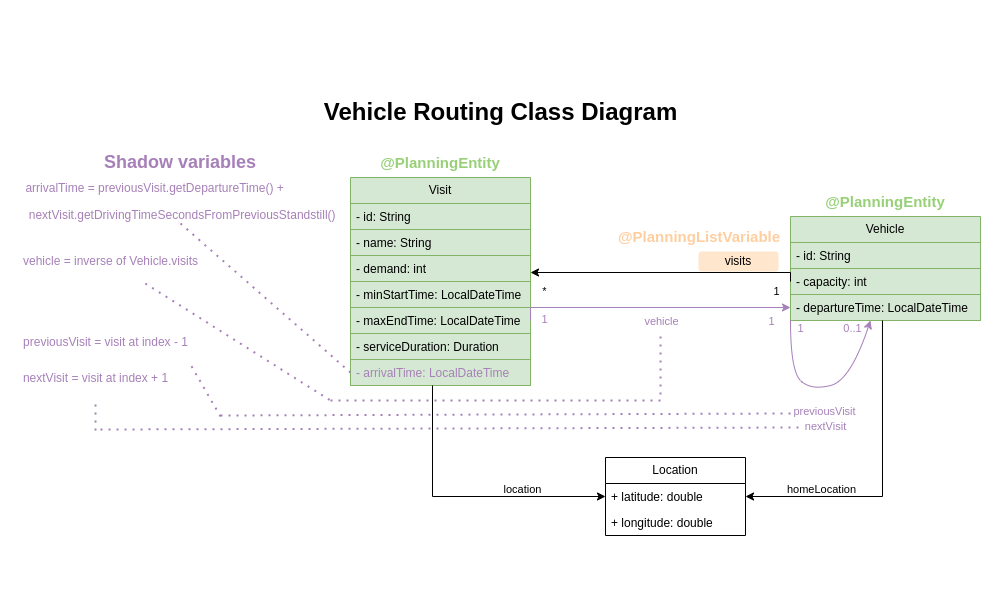

The diagram above was exported from draw.io. Its source (the exported page's mxGraphModel, read from the mxfile embedded in the PNG):
<mxGraphModel dx="1186" dy="719" grid="1" gridSize="10" guides="1" tooltips="1" connect="1" arrows="1" fold="1" page="1" pageScale="1" pageWidth="1000" pageHeight="600" math="0" shadow="0">
  <root>
    <mxCell id="Fx3l6MH2oSfLzziiah4i-0" />
    <mxCell id="Fx3l6MH2oSfLzziiah4i-1" parent="Fx3l6MH2oSfLzziiah4i-0" />
    <mxCell id="Fx3l6MH2oSfLzziiah4i-2" value="Visit" style="swimlane;fontStyle=0;childLayout=stackLayout;horizontal=1;startSize=26;fillColor=#d5e8d4;horizontalStack=0;resizeParent=1;resizeParentMax=0;resizeLast=0;collapsible=1;marginBottom=0;whiteSpace=wrap;html=1;strokeColor=#82b366;" vertex="1" parent="Fx3l6MH2oSfLzziiah4i-1">
      <mxGeometry x="350" y="177" width="180" height="208" as="geometry">
        <mxRectangle x="140" y="340" width="60" height="30" as="alternateBounds" />
      </mxGeometry>
    </mxCell>
    <mxCell id="Fx3l6MH2oSfLzziiah4i-3" value="- id: String" style="text;strokeColor=#82b366;fillColor=#d5e8d4;align=left;verticalAlign=top;spacingLeft=4;spacingRight=4;overflow=hidden;rotatable=0;points=[[0,0.5],[1,0.5]];portConstraint=eastwest;whiteSpace=wrap;html=1;" vertex="1" parent="Fx3l6MH2oSfLzziiah4i-2">
      <mxGeometry y="26" width="180" height="26" as="geometry" />
    </mxCell>
    <mxCell id="Fx3l6MH2oSfLzziiah4i-4" value="- name: String" style="text;strokeColor=#82b366;fillColor=#d5e8d4;align=left;verticalAlign=top;spacingLeft=4;spacingRight=4;overflow=hidden;rotatable=0;points=[[0,0.5],[1,0.5]];portConstraint=eastwest;whiteSpace=wrap;html=1;" vertex="1" parent="Fx3l6MH2oSfLzziiah4i-2">
      <mxGeometry y="52" width="180" height="26" as="geometry" />
    </mxCell>
    <mxCell id="Fx3l6MH2oSfLzziiah4i-5" value="- demand: int&lt;br&gt;" style="text;strokeColor=#82b366;fillColor=#d5e8d4;align=left;verticalAlign=top;spacingLeft=4;spacingRight=4;overflow=hidden;rotatable=0;points=[[0,0.5],[1,0.5]];portConstraint=eastwest;whiteSpace=wrap;html=1;" vertex="1" parent="Fx3l6MH2oSfLzziiah4i-2">
      <mxGeometry y="78" width="180" height="26" as="geometry" />
    </mxCell>
    <mxCell id="Fx3l6MH2oSfLzziiah4i-6" value="- minStartTime: LocalDateTime" style="text;strokeColor=#82b366;fillColor=#d5e8d4;align=left;verticalAlign=top;spacingLeft=4;spacingRight=4;overflow=hidden;rotatable=0;points=[[0,0.5],[1,0.5]];portConstraint=eastwest;whiteSpace=wrap;html=1;" vertex="1" parent="Fx3l6MH2oSfLzziiah4i-2">
      <mxGeometry y="104" width="180" height="26" as="geometry" />
    </mxCell>
    <mxCell id="Fx3l6MH2oSfLzziiah4i-7" value="- maxEndTime: LocalDateTime" style="text;strokeColor=#82b366;fillColor=#d5e8d4;align=left;verticalAlign=top;spacingLeft=4;spacingRight=4;overflow=hidden;rotatable=0;points=[[0,0.5],[1,0.5]];portConstraint=eastwest;whiteSpace=wrap;html=1;" vertex="1" parent="Fx3l6MH2oSfLzziiah4i-2">
      <mxGeometry y="130" width="180" height="26" as="geometry" />
    </mxCell>
    <mxCell id="Fx3l6MH2oSfLzziiah4i-8" value="- serviceDuration:&amp;nbsp;Duration" style="text;strokeColor=#82b366;fillColor=#d5e8d4;align=left;verticalAlign=top;spacingLeft=4;spacingRight=4;overflow=hidden;rotatable=0;points=[[0,0.5],[1,0.5]];portConstraint=eastwest;whiteSpace=wrap;html=1;" vertex="1" parent="Fx3l6MH2oSfLzziiah4i-2">
      <mxGeometry y="156" width="180" height="26" as="geometry" />
    </mxCell>
    <mxCell id="Fx3l6MH2oSfLzziiah4i-9" value="&lt;font color=&quot;#a680b8&quot;&gt;-&amp;nbsp;arrivalTime&lt;span style=&quot;background-color: initial;&quot;&gt;:&amp;nbsp;&lt;/span&gt;LocalDateTime&lt;/font&gt;" style="text;strokeColor=#82b366;fillColor=#d5e8d4;align=left;verticalAlign=top;spacingLeft=4;spacingRight=4;overflow=hidden;rotatable=0;points=[[0,0.5],[1,0.5]];portConstraint=eastwest;whiteSpace=wrap;html=1;" vertex="1" parent="Fx3l6MH2oSfLzziiah4i-2">
      <mxGeometry y="182" width="180" height="26" as="geometry" />
    </mxCell>
    <mxCell id="Fx3l6MH2oSfLzziiah4i-10" value="Location" style="swimlane;fontStyle=0;childLayout=stackLayout;horizontal=1;startSize=26;fillColor=none;horizontalStack=0;resizeParent=1;resizeParentMax=0;resizeLast=0;collapsible=1;marginBottom=0;whiteSpace=wrap;html=1;" vertex="1" parent="Fx3l6MH2oSfLzziiah4i-1">
      <mxGeometry x="605" y="457" width="140" height="78" as="geometry" />
    </mxCell>
    <mxCell id="Fx3l6MH2oSfLzziiah4i-11" value="+&amp;nbsp;latitude&lt;span style=&quot;background-color: initial;&quot;&gt;: double&lt;/span&gt;" style="text;strokeColor=none;fillColor=none;align=left;verticalAlign=top;spacingLeft=4;spacingRight=4;overflow=hidden;rotatable=0;points=[[0,0.5],[1,0.5]];portConstraint=eastwest;whiteSpace=wrap;html=1;" vertex="1" parent="Fx3l6MH2oSfLzziiah4i-10">
      <mxGeometry y="26" width="140" height="26" as="geometry" />
    </mxCell>
    <mxCell id="Fx3l6MH2oSfLzziiah4i-12" value="+&amp;nbsp;longitude&lt;span style=&quot;background-color: initial;&quot;&gt;: double&lt;/span&gt;" style="text;strokeColor=none;fillColor=none;align=left;verticalAlign=top;spacingLeft=4;spacingRight=4;overflow=hidden;rotatable=0;points=[[0,0.5],[1,0.5]];portConstraint=eastwest;whiteSpace=wrap;html=1;" vertex="1" parent="Fx3l6MH2oSfLzziiah4i-10">
      <mxGeometry y="52" width="140" height="26" as="geometry" />
    </mxCell>
    <mxCell id="Fx3l6MH2oSfLzziiah4i-13" value="Vehicle" style="swimlane;fontStyle=0;childLayout=stackLayout;horizontal=1;startSize=26;fillColor=#d5e8d4;horizontalStack=0;resizeParent=1;resizeParentMax=0;resizeLast=0;collapsible=1;marginBottom=0;whiteSpace=wrap;html=1;strokeColor=#82b366;" vertex="1" parent="Fx3l6MH2oSfLzziiah4i-1">
      <mxGeometry x="790" y="216" width="190" height="104" as="geometry" />
    </mxCell>
    <mxCell id="Fx3l6MH2oSfLzziiah4i-14" value="- id: String" style="text;strokeColor=#82b366;fillColor=#d5e8d4;align=left;verticalAlign=top;spacingLeft=4;spacingRight=4;overflow=hidden;rotatable=0;points=[[0,0.5],[1,0.5]];portConstraint=eastwest;whiteSpace=wrap;html=1;" vertex="1" parent="Fx3l6MH2oSfLzziiah4i-13">
      <mxGeometry y="26" width="190" height="26" as="geometry" />
    </mxCell>
    <mxCell id="Fx3l6MH2oSfLzziiah4i-15" value="- capacity: int" style="text;strokeColor=#82b366;fillColor=#d5e8d4;align=left;verticalAlign=top;spacingLeft=4;spacingRight=4;overflow=hidden;rotatable=0;points=[[0,0.5],[1,0.5]];portConstraint=eastwest;whiteSpace=wrap;html=1;" vertex="1" parent="Fx3l6MH2oSfLzziiah4i-13">
      <mxGeometry y="52" width="190" height="26" as="geometry" />
    </mxCell>
    <mxCell id="Fx3l6MH2oSfLzziiah4i-16" value="- departureTime: LocalDateTime" style="text;strokeColor=#82b366;fillColor=#d5e8d4;align=left;verticalAlign=top;spacingLeft=4;spacingRight=4;overflow=hidden;rotatable=0;points=[[0,0.5],[1,0.5]];portConstraint=eastwest;whiteSpace=wrap;html=1;" vertex="1" parent="Fx3l6MH2oSfLzziiah4i-13">
      <mxGeometry y="78" width="190" height="26" as="geometry" />
    </mxCell>
    <mxCell id="Fx3l6MH2oSfLzziiah4i-17" value="" style="curved=1;endArrow=classic;html=1;rounded=0;exitX=0;exitY=1;exitDx=0;exitDy=0;entryX=0.421;entryY=1;entryDx=0;entryDy=0;entryPerimeter=0;strokeColor=#A680B8;" edge="1" parent="Fx3l6MH2oSfLzziiah4i-13" source="Fx3l6MH2oSfLzziiah4i-13" target="Fx3l6MH2oSfLzziiah4i-16">
      <mxGeometry width="50" height="50" relative="1" as="geometry">
        <mxPoint x="1.540000000000191" y="122.04000000000002" as="sourcePoint" />
        <mxPoint x="68" y="107" as="targetPoint" />
        <Array as="points">
          <mxPoint y="154" />
          <mxPoint x="20" y="174" />
          <mxPoint x="60" y="164" />
        </Array>
      </mxGeometry>
    </mxCell>
    <mxCell id="Fx3l6MH2oSfLzziiah4i-18" style="edgeStyle=orthogonalEdgeStyle;rounded=0;orthogonalLoop=1;jettySize=auto;html=1;exitX=0;exitY=0.5;exitDx=0;exitDy=0;" edge="1" parent="Fx3l6MH2oSfLzziiah4i-1" source="Fx3l6MH2oSfLzziiah4i-15">
      <mxGeometry relative="1" as="geometry">
        <mxPoint x="730" y="268" as="sourcePoint" />
        <mxPoint x="530" y="272" as="targetPoint" />
        <Array as="points">
          <mxPoint x="790" y="272" />
        </Array>
      </mxGeometry>
    </mxCell>
    <mxCell id="Fx3l6MH2oSfLzziiah4i-19" value="*" style="edgeLabel;html=1;align=center;verticalAlign=middle;resizable=0;points=[];" vertex="1" connectable="0" parent="Fx3l6MH2oSfLzziiah4i-18">
      <mxGeometry x="0.7918" y="1" relative="1" as="geometry">
        <mxPoint x="-15" y="17" as="offset" />
      </mxGeometry>
    </mxCell>
    <mxCell id="Fx3l6MH2oSfLzziiah4i-20" value="1" style="edgeLabel;html=1;align=center;verticalAlign=middle;resizable=0;points=[];" vertex="1" connectable="0" parent="Fx3l6MH2oSfLzziiah4i-18">
      <mxGeometry x="-0.5093" y="-2" relative="1" as="geometry">
        <mxPoint x="42" y="20" as="offset" />
      </mxGeometry>
    </mxCell>
    <mxCell id="Fx3l6MH2oSfLzziiah4i-21" style="edgeStyle=orthogonalEdgeStyle;rounded=0;orthogonalLoop=1;jettySize=auto;html=1;entryX=0;entryY=0.5;entryDx=0;entryDy=0;" edge="1" parent="Fx3l6MH2oSfLzziiah4i-1" source="Fx3l6MH2oSfLzziiah4i-9" target="Fx3l6MH2oSfLzziiah4i-11">
      <mxGeometry relative="1" as="geometry">
        <Array as="points">
          <mxPoint x="432" y="496" />
        </Array>
      </mxGeometry>
    </mxCell>
    <mxCell id="Fx3l6MH2oSfLzziiah4i-22" value="location" style="edgeLabel;html=1;align=center;verticalAlign=middle;resizable=0;points=[];labelBackgroundColor=none;" vertex="1" connectable="0" parent="Fx3l6MH2oSfLzziiah4i-21">
      <mxGeometry x="0.406" y="3" relative="1" as="geometry">
        <mxPoint y="-5" as="offset" />
      </mxGeometry>
    </mxCell>
    <mxCell id="Fx3l6MH2oSfLzziiah4i-23" style="edgeStyle=orthogonalEdgeStyle;rounded=0;orthogonalLoop=1;jettySize=auto;html=1;entryX=1;entryY=0.5;entryDx=0;entryDy=0;exitX=0.484;exitY=1;exitDx=0;exitDy=0;exitPerimeter=0;" edge="1" parent="Fx3l6MH2oSfLzziiah4i-1" source="Fx3l6MH2oSfLzziiah4i-16" target="Fx3l6MH2oSfLzziiah4i-11">
      <mxGeometry relative="1" as="geometry" />
    </mxCell>
    <mxCell id="Fx3l6MH2oSfLzziiah4i-24" value="homeLocation" style="edgeLabel;html=1;align=center;verticalAlign=middle;resizable=0;points=[];labelBackgroundColor=none;" vertex="1" connectable="0" parent="Fx3l6MH2oSfLzziiah4i-23">
      <mxGeometry x="0.5208" y="-3" relative="1" as="geometry">
        <mxPoint y="-5" as="offset" />
      </mxGeometry>
    </mxCell>
    <mxCell id="Fx3l6MH2oSfLzziiah4i-25" value="&lt;h1&gt;Vehicle Routing Class Diagram&lt;/h1&gt;" style="text;html=1;align=center;verticalAlign=middle;resizable=0;points=[];autosize=1;strokeColor=none;fillColor=none;" vertex="1" parent="Fx3l6MH2oSfLzziiah4i-1">
      <mxGeometry x="310" y="77" width="380" height="70" as="geometry" />
    </mxCell>
    <mxCell id="Fx3l6MH2oSfLzziiah4i-26" value="visits" style="rounded=1;whiteSpace=wrap;html=1;fillColor=#ffe6cc;strokeColor=none;" vertex="1" parent="Fx3l6MH2oSfLzziiah4i-1">
      <mxGeometry x="698" y="251" width="80" height="20" as="geometry" />
    </mxCell>
    <mxCell id="Fx3l6MH2oSfLzziiah4i-27" value="&lt;font color=&quot;#ffce9f&quot; style=&quot;font-size: 15px;&quot;&gt;@PlanningListVariable&lt;/font&gt;" style="text;html=1;strokeColor=none;fillColor=none;align=center;verticalAlign=middle;whiteSpace=wrap;rounded=0;fontStyle=1;fontSize=15;" vertex="1" parent="Fx3l6MH2oSfLzziiah4i-1">
      <mxGeometry x="650" y="221" width="98" height="30" as="geometry" />
    </mxCell>
    <mxCell id="Fx3l6MH2oSfLzziiah4i-28" value="&lt;font color=&quot;#97d077&quot; style=&quot;font-size: 15px;&quot;&gt;@PlanningEntity&lt;/font&gt;" style="text;html=1;strokeColor=none;fillColor=none;align=center;verticalAlign=middle;whiteSpace=wrap;rounded=0;fontStyle=1;fontSize=15;" vertex="1" parent="Fx3l6MH2oSfLzziiah4i-1">
      <mxGeometry x="836" y="186" width="98" height="30" as="geometry" />
    </mxCell>
    <mxCell id="Fx3l6MH2oSfLzziiah4i-29" value="&lt;font color=&quot;#97d077&quot; style=&quot;font-size: 15px;&quot;&gt;@PlanningEntity&lt;/font&gt;" style="text;html=1;strokeColor=none;fillColor=none;align=center;verticalAlign=middle;whiteSpace=wrap;rounded=0;fontStyle=1;fontSize=15;" vertex="1" parent="Fx3l6MH2oSfLzziiah4i-1">
      <mxGeometry x="391" y="147" width="98" height="30" as="geometry" />
    </mxCell>
    <mxCell id="Fx3l6MH2oSfLzziiah4i-30" style="edgeStyle=orthogonalEdgeStyle;rounded=0;orthogonalLoop=1;jettySize=auto;html=1;fontColor=#A680B8;strokeColor=#A680B8;entryX=0;entryY=0.5;entryDx=0;entryDy=0;exitX=1;exitY=0.5;exitDx=0;exitDy=0;" edge="1" parent="Fx3l6MH2oSfLzziiah4i-1" source="Fx3l6MH2oSfLzziiah4i-7" target="Fx3l6MH2oSfLzziiah4i-16">
      <mxGeometry relative="1" as="geometry">
        <mxPoint x="590" y="340" as="sourcePoint" />
        <mxPoint x="838" y="320" as="targetPoint" />
        <Array as="points">
          <mxPoint x="530" y="307" />
        </Array>
      </mxGeometry>
    </mxCell>
    <mxCell id="Fx3l6MH2oSfLzziiah4i-31" value="vehicle" style="edgeLabel;html=1;align=center;verticalAlign=middle;resizable=0;points=[];labelBackgroundColor=none;fontColor=#A680B8;" vertex="1" connectable="0" parent="Fx3l6MH2oSfLzziiah4i-30">
      <mxGeometry x="-0.2204" y="2" relative="1" as="geometry">
        <mxPoint x="37" y="15" as="offset" />
      </mxGeometry>
    </mxCell>
    <mxCell id="Fx3l6MH2oSfLzziiah4i-32" value="1" style="edgeLabel;html=1;align=center;verticalAlign=middle;resizable=0;points=[];fontColor=#A680B8;" vertex="1" connectable="0" parent="Fx3l6MH2oSfLzziiah4i-30">
      <mxGeometry x="0.8681" y="3" relative="1" as="geometry">
        <mxPoint x="-2" y="16" as="offset" />
      </mxGeometry>
    </mxCell>
    <mxCell id="Fx3l6MH2oSfLzziiah4i-33" value="1" style="edgeLabel;html=1;align=center;verticalAlign=middle;resizable=0;points=[];fontColor=#A680B8;" vertex="1" connectable="0" parent="Fx3l6MH2oSfLzziiah4i-1">
      <mxGeometry x="820" y="320" as="geometry">
        <mxPoint x="-277" y="-2" as="offset" />
      </mxGeometry>
    </mxCell>
    <mxCell id="Fx3l6MH2oSfLzziiah4i-34" value="&lt;h2&gt;&lt;font color=&quot;#a680b8&quot;&gt;Shadow variables&lt;/font&gt;&lt;/h2&gt;" style="text;html=1;strokeColor=none;fillColor=none;align=center;verticalAlign=middle;whiteSpace=wrap;rounded=0;" vertex="1" parent="Fx3l6MH2oSfLzziiah4i-1">
      <mxGeometry x="95" y="147" width="170" height="30" as="geometry" />
    </mxCell>
    <mxCell id="Fx3l6MH2oSfLzziiah4i-35" value="previousVisit" style="edgeLabel;html=1;align=center;verticalAlign=middle;resizable=0;points=[];labelBackgroundColor=none;fontColor=#A680B8;" vertex="1" connectable="0" parent="Fx3l6MH2oSfLzziiah4i-1">
      <mxGeometry x="819.9971154072082" y="407.99787597596" as="geometry">
        <mxPoint x="4" y="3" as="offset" />
      </mxGeometry>
    </mxCell>
    <mxCell id="Fx3l6MH2oSfLzziiah4i-36" value="nextVisit" style="edgeLabel;html=1;align=center;verticalAlign=middle;resizable=0;points=[];labelBackgroundColor=none;fontColor=#A680B8;" vertex="1" connectable="0" parent="Fx3l6MH2oSfLzziiah4i-1">
      <mxGeometry x="832.9971154072082" y="415.99787597596" as="geometry">
        <mxPoint x="-8" y="10" as="offset" />
      </mxGeometry>
    </mxCell>
    <mxCell id="Fx3l6MH2oSfLzziiah4i-37" value="1" style="edgeLabel;html=1;align=center;verticalAlign=middle;resizable=0;points=[];fontColor=#A680B8;" vertex="1" connectable="0" parent="Fx3l6MH2oSfLzziiah4i-1">
      <mxGeometry x="780.1727639816995" y="329.9976353050823" as="geometry">
        <mxPoint x="19" y="-2" as="offset" />
      </mxGeometry>
    </mxCell>
    <mxCell id="Fx3l6MH2oSfLzziiah4i-38" value="0..1" style="edgeLabel;html=1;align=center;verticalAlign=middle;resizable=0;points=[];fontColor=#A680B8;" vertex="1" connectable="0" parent="Fx3l6MH2oSfLzziiah4i-1">
      <mxGeometry x="832.9927639816996" y="329.9976353050823" as="geometry">
        <mxPoint x="19" y="-2" as="offset" />
      </mxGeometry>
    </mxCell>
    <mxCell id="Fx3l6MH2oSfLzziiah4i-39" value="&lt;p style=&quot;text-align: left; font-size: 12px;&quot;&gt;&lt;font color=&quot;#a680b8&quot; style=&quot;font-size: 12px; font-weight: normal;&quot;&gt;arrivalTime =&amp;nbsp;previousVisit.getDepartureTime() +&lt;/font&gt;&lt;/p&gt;&lt;p style=&quot;text-align: left; font-size: 12px;&quot;&gt;&lt;font color=&quot;#a680b8&quot; style=&quot;font-size: 12px; font-weight: normal;&quot;&gt;&amp;nbsp;nextVisit.getDrivingTimeSecondsFromPreviousStandstill()&lt;/font&gt;&lt;/p&gt;" style="text;strokeColor=none;fillColor=none;html=1;fontSize=24;fontStyle=1;verticalAlign=middle;align=center;" vertex="1" parent="Fx3l6MH2oSfLzziiah4i-1">
      <mxGeometry x="20" y="179" width="320" height="44" as="geometry" />
    </mxCell>
    <mxCell id="Fx3l6MH2oSfLzziiah4i-40" value="" style="endArrow=none;dashed=1;html=1;dashPattern=1 3;strokeWidth=2;rounded=0;exitX=0;exitY=0.5;exitDx=0;exitDy=0;strokeColor=#A680B8;entryX=0.5;entryY=1;entryDx=0;entryDy=0;" edge="1" parent="Fx3l6MH2oSfLzziiah4i-1" source="Fx3l6MH2oSfLzziiah4i-9" target="Fx3l6MH2oSfLzziiah4i-39">
      <mxGeometry width="50" height="50" relative="1" as="geometry">
        <mxPoint x="190" y="306" as="sourcePoint" />
        <mxPoint x="210" y="230" as="targetPoint" />
        <Array as="points" />
      </mxGeometry>
    </mxCell>
    <mxCell id="Fx3l6MH2oSfLzziiah4i-41" value="&lt;p style=&quot;text-align: left; font-size: 12px;&quot;&gt;&lt;font color=&quot;#a680b8&quot;&gt;&lt;span style=&quot;font-weight: 400;&quot;&gt;vehicle = inverse of Vehicle.visits&lt;/span&gt;&lt;/font&gt;&lt;/p&gt;" style="text;strokeColor=none;fillColor=none;html=1;fontSize=24;fontStyle=1;verticalAlign=middle;align=center;" vertex="1" parent="Fx3l6MH2oSfLzziiah4i-1">
      <mxGeometry x="20" y="239" width="180" height="44" as="geometry" />
    </mxCell>
    <mxCell id="Fx3l6MH2oSfLzziiah4i-42" value="" style="endArrow=none;dashed=1;html=1;dashPattern=1 3;strokeWidth=2;rounded=0;strokeColor=#A680B8;" edge="1" parent="Fx3l6MH2oSfLzziiah4i-1">
      <mxGeometry width="50" height="50" relative="1" as="geometry">
        <mxPoint x="330" y="400" as="sourcePoint" />
        <mxPoint x="660" y="330" as="targetPoint" />
        <Array as="points">
          <mxPoint x="490" y="400" />
          <mxPoint x="660" y="400" />
        </Array>
      </mxGeometry>
    </mxCell>
    <mxCell id="Fx3l6MH2oSfLzziiah4i-43" value="" style="endArrow=none;dashed=1;html=1;dashPattern=1 3;strokeWidth=2;rounded=0;strokeColor=#A680B8;" edge="1" parent="Fx3l6MH2oSfLzziiah4i-1" source="Fx3l6MH2oSfLzziiah4i-41">
      <mxGeometry width="50" height="50" relative="1" as="geometry">
        <mxPoint x="170" y="330" as="sourcePoint" />
        <mxPoint x="330" y="400" as="targetPoint" />
      </mxGeometry>
    </mxCell>
    <mxCell id="Fx3l6MH2oSfLzziiah4i-44" value="&lt;p style=&quot;text-align: left; font-size: 12px;&quot;&gt;&lt;font color=&quot;#a680b8&quot;&gt;&lt;span style=&quot;font-weight: 400;&quot;&gt;previousVisit = visit at index - 1&lt;/span&gt;&lt;/font&gt;&lt;/p&gt;" style="text;strokeColor=none;fillColor=none;html=1;fontSize=24;fontStyle=1;verticalAlign=middle;align=center;" vertex="1" parent="Fx3l6MH2oSfLzziiah4i-1">
      <mxGeometry x="20" y="320" width="170" height="44" as="geometry" />
    </mxCell>
    <mxCell id="Fx3l6MH2oSfLzziiah4i-45" value="&lt;p style=&quot;text-align: left; font-size: 12px;&quot;&gt;&lt;font color=&quot;#a680b8&quot;&gt;&lt;span style=&quot;font-weight: 400;&quot;&gt;nextVisit = visit at index + 1&lt;/span&gt;&lt;/font&gt;&lt;/p&gt;" style="text;strokeColor=none;fillColor=none;html=1;fontSize=24;fontStyle=1;verticalAlign=middle;align=center;" vertex="1" parent="Fx3l6MH2oSfLzziiah4i-1">
      <mxGeometry x="20" y="356" width="150" height="44" as="geometry" />
    </mxCell>
    <mxCell id="Fx3l6MH2oSfLzziiah4i-46" value="" style="endArrow=none;dashed=1;html=1;dashPattern=1 3;strokeWidth=2;rounded=0;strokeColor=#A680B8;" edge="1" parent="Fx3l6MH2oSfLzziiah4i-1">
      <mxGeometry width="50" height="50" relative="1" as="geometry">
        <mxPoint x="220" y="415" as="sourcePoint" />
        <mxPoint x="790" y="413" as="targetPoint" />
      </mxGeometry>
    </mxCell>
    <mxCell id="Fx3l6MH2oSfLzziiah4i-47" value="" style="endArrow=none;dashed=1;html=1;dashPattern=1 3;strokeWidth=2;rounded=0;strokeColor=#A680B8;" edge="1" parent="Fx3l6MH2oSfLzziiah4i-1">
      <mxGeometry width="50" height="50" relative="1" as="geometry">
        <mxPoint x="100" y="429" as="sourcePoint" />
        <mxPoint x="800" y="427" as="targetPoint" />
      </mxGeometry>
    </mxCell>
    <mxCell id="Fx3l6MH2oSfLzziiah4i-48" value="" style="endArrow=none;dashed=1;html=1;dashPattern=1 3;strokeWidth=2;rounded=0;entryX=1;entryY=1;entryDx=0;entryDy=0;strokeColor=#A680B8;" edge="1" parent="Fx3l6MH2oSfLzziiah4i-1" target="Fx3l6MH2oSfLzziiah4i-44">
      <mxGeometry width="50" height="50" relative="1" as="geometry">
        <mxPoint x="220" y="416" as="sourcePoint" />
        <mxPoint x="270" y="366" as="targetPoint" />
      </mxGeometry>
    </mxCell>
    <mxCell id="Fx3l6MH2oSfLzziiah4i-49" value="" style="endArrow=none;dashed=1;html=1;dashPattern=1 3;strokeWidth=2;rounded=0;entryX=0.5;entryY=1;entryDx=0;entryDy=0;strokeColor=#A680B8;" edge="1" parent="Fx3l6MH2oSfLzziiah4i-1" target="Fx3l6MH2oSfLzziiah4i-45">
      <mxGeometry width="50" height="50" relative="1" as="geometry">
        <mxPoint x="95" y="430" as="sourcePoint" />
        <mxPoint x="100" y="383" as="targetPoint" />
      </mxGeometry>
    </mxCell>
  </root>
</mxGraphModel>